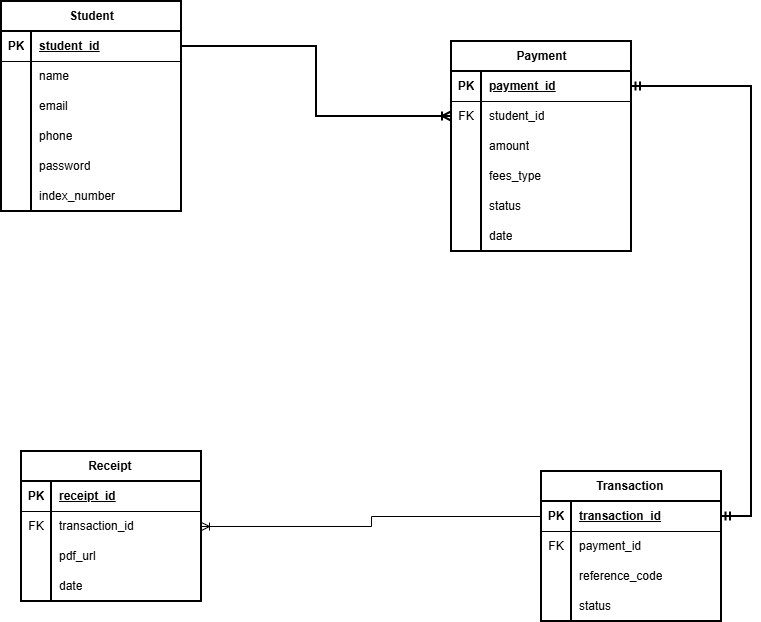

The diagram above was exported from draw.io. Its source (the exported page's mxGraphModel, read from the mxfile embedded in the PNG):
<mxGraphModel dx="1042" dy="626" grid="1" gridSize="10" guides="1" tooltips="1" connect="1" arrows="1" fold="1" page="1" pageScale="1" pageWidth="850" pageHeight="1100" math="0" shadow="0">
  <root>
    <mxCell id="0" />
    <mxCell id="1" parent="0" />
    <mxCell id="B3sGqizY6sYJrqQt4B_f-1" parent="1" style="shape=table;startSize=30;container=1;collapsible=1;childLayout=tableLayout;fixedRows=1;rowLines=0;fontStyle=1;align=center;resizeLast=1;html=1;strokeWidth=2;" value="Student" vertex="1">
      <mxGeometry height="210" width="180" x="130" y="120" as="geometry" />
    </mxCell>
    <mxCell id="B3sGqizY6sYJrqQt4B_f-2" parent="B3sGqizY6sYJrqQt4B_f-1" style="shape=tableRow;horizontal=0;startSize=0;swimlaneHead=0;swimlaneBody=0;fillColor=none;collapsible=0;dropTarget=0;points=[[0,0.5],[1,0.5]];portConstraint=eastwest;top=0;left=0;right=0;bottom=1;" value="" vertex="1">
      <mxGeometry height="30" width="180" y="30" as="geometry" />
    </mxCell>
    <mxCell id="B3sGqizY6sYJrqQt4B_f-3" parent="B3sGqizY6sYJrqQt4B_f-2" style="shape=partialRectangle;connectable=0;fillColor=none;top=0;left=0;bottom=0;right=0;fontStyle=1;overflow=hidden;whiteSpace=wrap;html=1;" value="PK" vertex="1">
      <mxGeometry height="30" width="30" as="geometry">
        <mxRectangle height="30" width="30" as="alternateBounds" />
      </mxGeometry>
    </mxCell>
    <mxCell id="B3sGqizY6sYJrqQt4B_f-4" parent="B3sGqizY6sYJrqQt4B_f-2" style="shape=partialRectangle;connectable=0;fillColor=none;top=0;left=0;bottom=0;right=0;align=left;spacingLeft=6;fontStyle=5;overflow=hidden;whiteSpace=wrap;html=1;" value="student_id" vertex="1">
      <mxGeometry height="30" width="150" x="30" as="geometry">
        <mxRectangle height="30" width="150" as="alternateBounds" />
      </mxGeometry>
    </mxCell>
    <mxCell id="B3sGqizY6sYJrqQt4B_f-5" parent="B3sGqizY6sYJrqQt4B_f-1" style="shape=tableRow;horizontal=0;startSize=0;swimlaneHead=0;swimlaneBody=0;fillColor=none;collapsible=0;dropTarget=0;points=[[0,0.5],[1,0.5]];portConstraint=eastwest;top=0;left=0;right=0;bottom=0;" value="" vertex="1">
      <mxGeometry height="30" width="180" y="60" as="geometry" />
    </mxCell>
    <mxCell id="B3sGqizY6sYJrqQt4B_f-6" parent="B3sGqizY6sYJrqQt4B_f-5" style="shape=partialRectangle;connectable=0;fillColor=none;top=0;left=0;bottom=0;right=0;editable=1;overflow=hidden;whiteSpace=wrap;html=1;" value="" vertex="1">
      <mxGeometry height="30" width="30" as="geometry">
        <mxRectangle height="30" width="30" as="alternateBounds" />
      </mxGeometry>
    </mxCell>
    <mxCell id="B3sGqizY6sYJrqQt4B_f-7" parent="B3sGqizY6sYJrqQt4B_f-5" style="shape=partialRectangle;connectable=0;fillColor=none;top=0;left=0;bottom=0;right=0;align=left;spacingLeft=6;overflow=hidden;whiteSpace=wrap;html=1;" value="name" vertex="1">
      <mxGeometry height="30" width="150" x="30" as="geometry">
        <mxRectangle height="30" width="150" as="alternateBounds" />
      </mxGeometry>
    </mxCell>
    <mxCell id="B3sGqizY6sYJrqQt4B_f-8" parent="B3sGqizY6sYJrqQt4B_f-1" style="shape=tableRow;horizontal=0;startSize=0;swimlaneHead=0;swimlaneBody=0;fillColor=none;collapsible=0;dropTarget=0;points=[[0,0.5],[1,0.5]];portConstraint=eastwest;top=0;left=0;right=0;bottom=0;" value="" vertex="1">
      <mxGeometry height="30" width="180" y="90" as="geometry" />
    </mxCell>
    <mxCell id="B3sGqizY6sYJrqQt4B_f-9" parent="B3sGqizY6sYJrqQt4B_f-8" style="shape=partialRectangle;connectable=0;fillColor=none;top=0;left=0;bottom=0;right=0;editable=1;overflow=hidden;whiteSpace=wrap;html=1;" value="" vertex="1">
      <mxGeometry height="30" width="30" as="geometry">
        <mxRectangle height="30" width="30" as="alternateBounds" />
      </mxGeometry>
    </mxCell>
    <mxCell id="B3sGqizY6sYJrqQt4B_f-10" parent="B3sGqizY6sYJrqQt4B_f-8" style="shape=partialRectangle;connectable=0;fillColor=none;top=0;left=0;bottom=0;right=0;align=left;spacingLeft=6;overflow=hidden;whiteSpace=wrap;html=1;" value="email" vertex="1">
      <mxGeometry height="30" width="150" x="30" as="geometry">
        <mxRectangle height="30" width="150" as="alternateBounds" />
      </mxGeometry>
    </mxCell>
    <mxCell id="B3sGqizY6sYJrqQt4B_f-11" parent="B3sGqizY6sYJrqQt4B_f-1" style="shape=tableRow;horizontal=0;startSize=0;swimlaneHead=0;swimlaneBody=0;fillColor=none;collapsible=0;dropTarget=0;points=[[0,0.5],[1,0.5]];portConstraint=eastwest;top=0;left=0;right=0;bottom=0;" value="" vertex="1">
      <mxGeometry height="30" width="180" y="120" as="geometry" />
    </mxCell>
    <mxCell id="B3sGqizY6sYJrqQt4B_f-12" parent="B3sGqizY6sYJrqQt4B_f-11" style="shape=partialRectangle;connectable=0;fillColor=none;top=0;left=0;bottom=0;right=0;editable=1;overflow=hidden;whiteSpace=wrap;html=1;" value="" vertex="1">
      <mxGeometry height="30" width="30" as="geometry">
        <mxRectangle height="30" width="30" as="alternateBounds" />
      </mxGeometry>
    </mxCell>
    <mxCell id="B3sGqizY6sYJrqQt4B_f-13" parent="B3sGqizY6sYJrqQt4B_f-11" style="shape=partialRectangle;connectable=0;fillColor=none;top=0;left=0;bottom=0;right=0;align=left;spacingLeft=6;overflow=hidden;whiteSpace=wrap;html=1;" value="phone" vertex="1">
      <mxGeometry height="30" width="150" x="30" as="geometry">
        <mxRectangle height="30" width="150" as="alternateBounds" />
      </mxGeometry>
    </mxCell>
    <mxCell id="B3sGqizY6sYJrqQt4B_f-14" parent="B3sGqizY6sYJrqQt4B_f-1" style="shape=tableRow;horizontal=0;startSize=0;swimlaneHead=0;swimlaneBody=0;fillColor=none;collapsible=0;dropTarget=0;points=[[0,0.5],[1,0.5]];portConstraint=eastwest;top=0;left=0;right=0;bottom=0;" value="" vertex="1">
      <mxGeometry height="30" width="180" y="150" as="geometry" />
    </mxCell>
    <mxCell id="B3sGqizY6sYJrqQt4B_f-15" parent="B3sGqizY6sYJrqQt4B_f-14" style="shape=partialRectangle;connectable=0;fillColor=none;top=0;left=0;bottom=0;right=0;editable=1;overflow=hidden;whiteSpace=wrap;html=1;" value="" vertex="1">
      <mxGeometry height="30" width="30" as="geometry">
        <mxRectangle height="30" width="30" as="alternateBounds" />
      </mxGeometry>
    </mxCell>
    <mxCell id="B3sGqizY6sYJrqQt4B_f-16" parent="B3sGqizY6sYJrqQt4B_f-14" style="shape=partialRectangle;connectable=0;fillColor=none;top=0;left=0;bottom=0;right=0;align=left;spacingLeft=6;overflow=hidden;whiteSpace=wrap;html=1;" value="password" vertex="1">
      <mxGeometry height="30" width="150" x="30" as="geometry">
        <mxRectangle height="30" width="150" as="alternateBounds" />
      </mxGeometry>
    </mxCell>
    <mxCell id="B3sGqizY6sYJrqQt4B_f-17" parent="B3sGqizY6sYJrqQt4B_f-1" style="shape=tableRow;horizontal=0;startSize=0;swimlaneHead=0;swimlaneBody=0;fillColor=none;collapsible=0;dropTarget=0;points=[[0,0.5],[1,0.5]];portConstraint=eastwest;top=0;left=0;right=0;bottom=0;" value="" vertex="1">
      <mxGeometry height="30" width="180" y="180" as="geometry" />
    </mxCell>
    <mxCell id="B3sGqizY6sYJrqQt4B_f-18" parent="B3sGqizY6sYJrqQt4B_f-17" style="shape=partialRectangle;connectable=0;fillColor=none;top=0;left=0;bottom=0;right=0;editable=1;overflow=hidden;whiteSpace=wrap;html=1;" value="" vertex="1">
      <mxGeometry height="30" width="30" as="geometry">
        <mxRectangle height="30" width="30" as="alternateBounds" />
      </mxGeometry>
    </mxCell>
    <mxCell id="B3sGqizY6sYJrqQt4B_f-19" parent="B3sGqizY6sYJrqQt4B_f-17" style="shape=partialRectangle;connectable=0;fillColor=none;top=0;left=0;bottom=0;right=0;align=left;spacingLeft=6;overflow=hidden;whiteSpace=wrap;html=1;" value="index_number" vertex="1">
      <mxGeometry height="30" width="150" x="30" as="geometry">
        <mxRectangle height="30" width="150" as="alternateBounds" />
      </mxGeometry>
    </mxCell>
    <mxCell id="B3sGqizY6sYJrqQt4B_f-20" parent="1" style="shape=table;startSize=30;container=1;collapsible=1;childLayout=tableLayout;fixedRows=1;rowLines=0;fontStyle=1;align=center;resizeLast=1;html=1;strokeWidth=2;" value="Payment" vertex="1">
      <mxGeometry height="210" width="180" x="580" y="160" as="geometry" />
    </mxCell>
    <mxCell id="B3sGqizY6sYJrqQt4B_f-21" parent="B3sGqizY6sYJrqQt4B_f-20" style="shape=tableRow;horizontal=0;startSize=0;swimlaneHead=0;swimlaneBody=0;fillColor=none;collapsible=0;dropTarget=0;points=[[0,0.5],[1,0.5]];portConstraint=eastwest;top=0;left=0;right=0;bottom=1;" value="" vertex="1">
      <mxGeometry height="30" width="180" y="30" as="geometry" />
    </mxCell>
    <mxCell id="B3sGqizY6sYJrqQt4B_f-22" parent="B3sGqizY6sYJrqQt4B_f-21" style="shape=partialRectangle;connectable=0;fillColor=none;top=0;left=0;bottom=0;right=0;fontStyle=1;overflow=hidden;whiteSpace=wrap;html=1;" value="PK" vertex="1">
      <mxGeometry height="30" width="30" as="geometry">
        <mxRectangle height="30" width="30" as="alternateBounds" />
      </mxGeometry>
    </mxCell>
    <mxCell id="B3sGqizY6sYJrqQt4B_f-23" parent="B3sGqizY6sYJrqQt4B_f-21" style="shape=partialRectangle;connectable=0;fillColor=none;top=0;left=0;bottom=0;right=0;align=left;spacingLeft=6;fontStyle=5;overflow=hidden;whiteSpace=wrap;html=1;" value="payment_id" vertex="1">
      <mxGeometry height="30" width="150" x="30" as="geometry">
        <mxRectangle height="30" width="150" as="alternateBounds" />
      </mxGeometry>
    </mxCell>
    <mxCell id="B3sGqizY6sYJrqQt4B_f-24" parent="B3sGqizY6sYJrqQt4B_f-20" style="shape=tableRow;horizontal=0;startSize=0;swimlaneHead=0;swimlaneBody=0;fillColor=none;collapsible=0;dropTarget=0;points=[[0,0.5],[1,0.5]];portConstraint=eastwest;top=0;left=0;right=0;bottom=0;" value="" vertex="1">
      <mxGeometry height="30" width="180" y="60" as="geometry" />
    </mxCell>
    <mxCell id="B3sGqizY6sYJrqQt4B_f-25" parent="B3sGqizY6sYJrqQt4B_f-24" style="shape=partialRectangle;connectable=0;fillColor=none;top=0;left=0;bottom=0;right=0;editable=1;overflow=hidden;whiteSpace=wrap;html=1;" value="FK" vertex="1">
      <mxGeometry height="30" width="30" as="geometry">
        <mxRectangle height="30" width="30" as="alternateBounds" />
      </mxGeometry>
    </mxCell>
    <mxCell id="B3sGqizY6sYJrqQt4B_f-26" parent="B3sGqizY6sYJrqQt4B_f-24" style="shape=partialRectangle;connectable=0;fillColor=none;top=0;left=0;bottom=0;right=0;align=left;spacingLeft=6;overflow=hidden;whiteSpace=wrap;html=1;" value="student_id" vertex="1">
      <mxGeometry height="30" width="150" x="30" as="geometry">
        <mxRectangle height="30" width="150" as="alternateBounds" />
      </mxGeometry>
    </mxCell>
    <mxCell id="B3sGqizY6sYJrqQt4B_f-27" parent="B3sGqizY6sYJrqQt4B_f-20" style="shape=tableRow;horizontal=0;startSize=0;swimlaneHead=0;swimlaneBody=0;fillColor=none;collapsible=0;dropTarget=0;points=[[0,0.5],[1,0.5]];portConstraint=eastwest;top=0;left=0;right=0;bottom=0;" value="" vertex="1">
      <mxGeometry height="30" width="180" y="90" as="geometry" />
    </mxCell>
    <mxCell id="B3sGqizY6sYJrqQt4B_f-28" parent="B3sGqizY6sYJrqQt4B_f-27" style="shape=partialRectangle;connectable=0;fillColor=none;top=0;left=0;bottom=0;right=0;editable=1;overflow=hidden;whiteSpace=wrap;html=1;" value="" vertex="1">
      <mxGeometry height="30" width="30" as="geometry">
        <mxRectangle height="30" width="30" as="alternateBounds" />
      </mxGeometry>
    </mxCell>
    <mxCell id="B3sGqizY6sYJrqQt4B_f-29" parent="B3sGqizY6sYJrqQt4B_f-27" style="shape=partialRectangle;connectable=0;fillColor=none;top=0;left=0;bottom=0;right=0;align=left;spacingLeft=6;overflow=hidden;whiteSpace=wrap;html=1;" value="amount" vertex="1">
      <mxGeometry height="30" width="150" x="30" as="geometry">
        <mxRectangle height="30" width="150" as="alternateBounds" />
      </mxGeometry>
    </mxCell>
    <mxCell id="B3sGqizY6sYJrqQt4B_f-30" parent="B3sGqizY6sYJrqQt4B_f-20" style="shape=tableRow;horizontal=0;startSize=0;swimlaneHead=0;swimlaneBody=0;fillColor=none;collapsible=0;dropTarget=0;points=[[0,0.5],[1,0.5]];portConstraint=eastwest;top=0;left=0;right=0;bottom=0;" value="" vertex="1">
      <mxGeometry height="30" width="180" y="120" as="geometry" />
    </mxCell>
    <mxCell id="B3sGqizY6sYJrqQt4B_f-31" parent="B3sGqizY6sYJrqQt4B_f-30" style="shape=partialRectangle;connectable=0;fillColor=none;top=0;left=0;bottom=0;right=0;editable=1;overflow=hidden;whiteSpace=wrap;html=1;" value="" vertex="1">
      <mxGeometry height="30" width="30" as="geometry">
        <mxRectangle height="30" width="30" as="alternateBounds" />
      </mxGeometry>
    </mxCell>
    <mxCell id="B3sGqizY6sYJrqQt4B_f-32" parent="B3sGqizY6sYJrqQt4B_f-30" style="shape=partialRectangle;connectable=0;fillColor=none;top=0;left=0;bottom=0;right=0;align=left;spacingLeft=6;overflow=hidden;whiteSpace=wrap;html=1;" value="fees_type" vertex="1">
      <mxGeometry height="30" width="150" x="30" as="geometry">
        <mxRectangle height="30" width="150" as="alternateBounds" />
      </mxGeometry>
    </mxCell>
    <mxCell id="B3sGqizY6sYJrqQt4B_f-33" parent="B3sGqizY6sYJrqQt4B_f-20" style="shape=tableRow;horizontal=0;startSize=0;swimlaneHead=0;swimlaneBody=0;fillColor=none;collapsible=0;dropTarget=0;points=[[0,0.5],[1,0.5]];portConstraint=eastwest;top=0;left=0;right=0;bottom=0;" value="" vertex="1">
      <mxGeometry height="30" width="180" y="150" as="geometry" />
    </mxCell>
    <mxCell id="B3sGqizY6sYJrqQt4B_f-34" parent="B3sGqizY6sYJrqQt4B_f-33" style="shape=partialRectangle;connectable=0;fillColor=none;top=0;left=0;bottom=0;right=0;editable=1;overflow=hidden;whiteSpace=wrap;html=1;" value="" vertex="1">
      <mxGeometry height="30" width="30" as="geometry">
        <mxRectangle height="30" width="30" as="alternateBounds" />
      </mxGeometry>
    </mxCell>
    <mxCell id="B3sGqizY6sYJrqQt4B_f-35" parent="B3sGqizY6sYJrqQt4B_f-33" style="shape=partialRectangle;connectable=0;fillColor=none;top=0;left=0;bottom=0;right=0;align=left;spacingLeft=6;overflow=hidden;whiteSpace=wrap;html=1;" value="status" vertex="1">
      <mxGeometry height="30" width="150" x="30" as="geometry">
        <mxRectangle height="30" width="150" as="alternateBounds" />
      </mxGeometry>
    </mxCell>
    <mxCell id="B3sGqizY6sYJrqQt4B_f-36" parent="B3sGqizY6sYJrqQt4B_f-20" style="shape=tableRow;horizontal=0;startSize=0;swimlaneHead=0;swimlaneBody=0;fillColor=none;collapsible=0;dropTarget=0;points=[[0,0.5],[1,0.5]];portConstraint=eastwest;top=0;left=0;right=0;bottom=0;" value="" vertex="1">
      <mxGeometry height="30" width="180" y="180" as="geometry" />
    </mxCell>
    <mxCell id="B3sGqizY6sYJrqQt4B_f-37" parent="B3sGqizY6sYJrqQt4B_f-36" style="shape=partialRectangle;connectable=0;fillColor=none;top=0;left=0;bottom=0;right=0;editable=1;overflow=hidden;whiteSpace=wrap;html=1;" value="" vertex="1">
      <mxGeometry height="30" width="30" as="geometry">
        <mxRectangle height="30" width="30" as="alternateBounds" />
      </mxGeometry>
    </mxCell>
    <mxCell id="B3sGqizY6sYJrqQt4B_f-38" parent="B3sGqizY6sYJrqQt4B_f-36" style="shape=partialRectangle;connectable=0;fillColor=none;top=0;left=0;bottom=0;right=0;align=left;spacingLeft=6;overflow=hidden;whiteSpace=wrap;html=1;" value="date" vertex="1">
      <mxGeometry height="30" width="150" x="30" as="geometry">
        <mxRectangle height="30" width="150" as="alternateBounds" />
      </mxGeometry>
    </mxCell>
    <mxCell id="B3sGqizY6sYJrqQt4B_f-39" parent="1" style="shape=table;startSize=30;container=1;collapsible=1;childLayout=tableLayout;fixedRows=1;rowLines=0;fontStyle=1;align=center;resizeLast=1;html=1;strokeWidth=2;" value="Transaction&amp;nbsp;" vertex="1">
      <mxGeometry height="150" width="180" x="670" y="590" as="geometry" />
    </mxCell>
    <mxCell id="B3sGqizY6sYJrqQt4B_f-40" parent="B3sGqizY6sYJrqQt4B_f-39" style="shape=tableRow;horizontal=0;startSize=0;swimlaneHead=0;swimlaneBody=0;fillColor=none;collapsible=0;dropTarget=0;points=[[0,0.5],[1,0.5]];portConstraint=eastwest;top=0;left=0;right=0;bottom=1;" value="" vertex="1">
      <mxGeometry height="30" width="180" y="30" as="geometry" />
    </mxCell>
    <mxCell id="B3sGqizY6sYJrqQt4B_f-41" parent="B3sGqizY6sYJrqQt4B_f-40" style="shape=partialRectangle;connectable=0;fillColor=none;top=0;left=0;bottom=0;right=0;fontStyle=1;overflow=hidden;whiteSpace=wrap;html=1;" value="PK" vertex="1">
      <mxGeometry height="30" width="30" as="geometry">
        <mxRectangle height="30" width="30" as="alternateBounds" />
      </mxGeometry>
    </mxCell>
    <mxCell id="B3sGqizY6sYJrqQt4B_f-42" parent="B3sGqizY6sYJrqQt4B_f-40" style="shape=partialRectangle;connectable=0;fillColor=none;top=0;left=0;bottom=0;right=0;align=left;spacingLeft=6;fontStyle=5;overflow=hidden;whiteSpace=wrap;html=1;" value="transaction_id" vertex="1">
      <mxGeometry height="30" width="150" x="30" as="geometry">
        <mxRectangle height="30" width="150" as="alternateBounds" />
      </mxGeometry>
    </mxCell>
    <mxCell id="B3sGqizY6sYJrqQt4B_f-43" parent="B3sGqizY6sYJrqQt4B_f-39" style="shape=tableRow;horizontal=0;startSize=0;swimlaneHead=0;swimlaneBody=0;fillColor=none;collapsible=0;dropTarget=0;points=[[0,0.5],[1,0.5]];portConstraint=eastwest;top=0;left=0;right=0;bottom=0;" value="" vertex="1">
      <mxGeometry height="30" width="180" y="60" as="geometry" />
    </mxCell>
    <mxCell id="B3sGqizY6sYJrqQt4B_f-44" parent="B3sGqizY6sYJrqQt4B_f-43" style="shape=partialRectangle;connectable=0;fillColor=none;top=0;left=0;bottom=0;right=0;editable=1;overflow=hidden;whiteSpace=wrap;html=1;" value="FK" vertex="1">
      <mxGeometry height="30" width="30" as="geometry">
        <mxRectangle height="30" width="30" as="alternateBounds" />
      </mxGeometry>
    </mxCell>
    <mxCell id="B3sGqizY6sYJrqQt4B_f-45" parent="B3sGqizY6sYJrqQt4B_f-43" style="shape=partialRectangle;connectable=0;fillColor=none;top=0;left=0;bottom=0;right=0;align=left;spacingLeft=6;overflow=hidden;whiteSpace=wrap;html=1;" value="payment_id" vertex="1">
      <mxGeometry height="30" width="150" x="30" as="geometry">
        <mxRectangle height="30" width="150" as="alternateBounds" />
      </mxGeometry>
    </mxCell>
    <mxCell id="B3sGqizY6sYJrqQt4B_f-46" parent="B3sGqizY6sYJrqQt4B_f-39" style="shape=tableRow;horizontal=0;startSize=0;swimlaneHead=0;swimlaneBody=0;fillColor=none;collapsible=0;dropTarget=0;points=[[0,0.5],[1,0.5]];portConstraint=eastwest;top=0;left=0;right=0;bottom=0;" value="" vertex="1">
      <mxGeometry height="30" width="180" y="90" as="geometry" />
    </mxCell>
    <mxCell id="B3sGqizY6sYJrqQt4B_f-47" parent="B3sGqizY6sYJrqQt4B_f-46" style="shape=partialRectangle;connectable=0;fillColor=none;top=0;left=0;bottom=0;right=0;editable=1;overflow=hidden;whiteSpace=wrap;html=1;" value="" vertex="1">
      <mxGeometry height="30" width="30" as="geometry">
        <mxRectangle height="30" width="30" as="alternateBounds" />
      </mxGeometry>
    </mxCell>
    <mxCell id="B3sGqizY6sYJrqQt4B_f-48" parent="B3sGqizY6sYJrqQt4B_f-46" style="shape=partialRectangle;connectable=0;fillColor=none;top=0;left=0;bottom=0;right=0;align=left;spacingLeft=6;overflow=hidden;whiteSpace=wrap;html=1;" value="reference_code" vertex="1">
      <mxGeometry height="30" width="150" x="30" as="geometry">
        <mxRectangle height="30" width="150" as="alternateBounds" />
      </mxGeometry>
    </mxCell>
    <mxCell id="B3sGqizY6sYJrqQt4B_f-49" parent="B3sGqizY6sYJrqQt4B_f-39" style="shape=tableRow;horizontal=0;startSize=0;swimlaneHead=0;swimlaneBody=0;fillColor=none;collapsible=0;dropTarget=0;points=[[0,0.5],[1,0.5]];portConstraint=eastwest;top=0;left=0;right=0;bottom=0;" value="" vertex="1">
      <mxGeometry height="30" width="180" y="120" as="geometry" />
    </mxCell>
    <mxCell id="B3sGqizY6sYJrqQt4B_f-50" parent="B3sGqizY6sYJrqQt4B_f-49" style="shape=partialRectangle;connectable=0;fillColor=none;top=0;left=0;bottom=0;right=0;editable=1;overflow=hidden;whiteSpace=wrap;html=1;" value="" vertex="1">
      <mxGeometry height="30" width="30" as="geometry">
        <mxRectangle height="30" width="30" as="alternateBounds" />
      </mxGeometry>
    </mxCell>
    <mxCell id="B3sGqizY6sYJrqQt4B_f-51" parent="B3sGqizY6sYJrqQt4B_f-49" style="shape=partialRectangle;connectable=0;fillColor=none;top=0;left=0;bottom=0;right=0;align=left;spacingLeft=6;overflow=hidden;whiteSpace=wrap;html=1;" value="status" vertex="1">
      <mxGeometry height="30" width="150" x="30" as="geometry">
        <mxRectangle height="30" width="150" as="alternateBounds" />
      </mxGeometry>
    </mxCell>
    <mxCell id="B3sGqizY6sYJrqQt4B_f-52" parent="1" style="shape=table;startSize=30;container=1;collapsible=1;childLayout=tableLayout;fixedRows=1;rowLines=0;fontStyle=1;align=center;resizeLast=1;html=1;strokeWidth=2;" value="Receipt&amp;nbsp;" vertex="1">
      <mxGeometry height="150" width="180" x="150" y="570" as="geometry" />
    </mxCell>
    <mxCell id="B3sGqizY6sYJrqQt4B_f-53" parent="B3sGqizY6sYJrqQt4B_f-52" style="shape=tableRow;horizontal=0;startSize=0;swimlaneHead=0;swimlaneBody=0;fillColor=none;collapsible=0;dropTarget=0;points=[[0,0.5],[1,0.5]];portConstraint=eastwest;top=0;left=0;right=0;bottom=1;" value="" vertex="1">
      <mxGeometry height="30" width="180" y="30" as="geometry" />
    </mxCell>
    <mxCell id="B3sGqizY6sYJrqQt4B_f-54" parent="B3sGqizY6sYJrqQt4B_f-53" style="shape=partialRectangle;connectable=0;fillColor=none;top=0;left=0;bottom=0;right=0;fontStyle=1;overflow=hidden;whiteSpace=wrap;html=1;" value="PK" vertex="1">
      <mxGeometry height="30" width="30" as="geometry">
        <mxRectangle height="30" width="30" as="alternateBounds" />
      </mxGeometry>
    </mxCell>
    <mxCell id="B3sGqizY6sYJrqQt4B_f-55" parent="B3sGqizY6sYJrqQt4B_f-53" style="shape=partialRectangle;connectable=0;fillColor=none;top=0;left=0;bottom=0;right=0;align=left;spacingLeft=6;fontStyle=5;overflow=hidden;whiteSpace=wrap;html=1;" value="receipt_id" vertex="1">
      <mxGeometry height="30" width="150" x="30" as="geometry">
        <mxRectangle height="30" width="150" as="alternateBounds" />
      </mxGeometry>
    </mxCell>
    <mxCell id="B3sGqizY6sYJrqQt4B_f-56" parent="B3sGqizY6sYJrqQt4B_f-52" style="shape=tableRow;horizontal=0;startSize=0;swimlaneHead=0;swimlaneBody=0;fillColor=none;collapsible=0;dropTarget=0;points=[[0,0.5],[1,0.5]];portConstraint=eastwest;top=0;left=0;right=0;bottom=0;" value="" vertex="1">
      <mxGeometry height="30" width="180" y="60" as="geometry" />
    </mxCell>
    <mxCell id="B3sGqizY6sYJrqQt4B_f-57" parent="B3sGqizY6sYJrqQt4B_f-56" style="shape=partialRectangle;connectable=0;fillColor=none;top=0;left=0;bottom=0;right=0;editable=1;overflow=hidden;whiteSpace=wrap;html=1;" value="FK" vertex="1">
      <mxGeometry height="30" width="30" as="geometry">
        <mxRectangle height="30" width="30" as="alternateBounds" />
      </mxGeometry>
    </mxCell>
    <mxCell id="B3sGqizY6sYJrqQt4B_f-58" parent="B3sGqizY6sYJrqQt4B_f-56" style="shape=partialRectangle;connectable=0;fillColor=none;top=0;left=0;bottom=0;right=0;align=left;spacingLeft=6;overflow=hidden;whiteSpace=wrap;html=1;" value="transaction_id" vertex="1">
      <mxGeometry height="30" width="150" x="30" as="geometry">
        <mxRectangle height="30" width="150" as="alternateBounds" />
      </mxGeometry>
    </mxCell>
    <mxCell id="B3sGqizY6sYJrqQt4B_f-59" parent="B3sGqizY6sYJrqQt4B_f-52" style="shape=tableRow;horizontal=0;startSize=0;swimlaneHead=0;swimlaneBody=0;fillColor=none;collapsible=0;dropTarget=0;points=[[0,0.5],[1,0.5]];portConstraint=eastwest;top=0;left=0;right=0;bottom=0;" value="" vertex="1">
      <mxGeometry height="30" width="180" y="90" as="geometry" />
    </mxCell>
    <mxCell id="B3sGqizY6sYJrqQt4B_f-60" parent="B3sGqizY6sYJrqQt4B_f-59" style="shape=partialRectangle;connectable=0;fillColor=none;top=0;left=0;bottom=0;right=0;editable=1;overflow=hidden;whiteSpace=wrap;html=1;" value="" vertex="1">
      <mxGeometry height="30" width="30" as="geometry">
        <mxRectangle height="30" width="30" as="alternateBounds" />
      </mxGeometry>
    </mxCell>
    <mxCell id="B3sGqizY6sYJrqQt4B_f-61" parent="B3sGqizY6sYJrqQt4B_f-59" style="shape=partialRectangle;connectable=0;fillColor=none;top=0;left=0;bottom=0;right=0;align=left;spacingLeft=6;overflow=hidden;whiteSpace=wrap;html=1;" value="pdf_url" vertex="1">
      <mxGeometry height="30" width="150" x="30" as="geometry">
        <mxRectangle height="30" width="150" as="alternateBounds" />
      </mxGeometry>
    </mxCell>
    <mxCell id="B3sGqizY6sYJrqQt4B_f-62" parent="B3sGqizY6sYJrqQt4B_f-52" style="shape=tableRow;horizontal=0;startSize=0;swimlaneHead=0;swimlaneBody=0;fillColor=none;collapsible=0;dropTarget=0;points=[[0,0.5],[1,0.5]];portConstraint=eastwest;top=0;left=0;right=0;bottom=0;" value="" vertex="1">
      <mxGeometry height="30" width="180" y="120" as="geometry" />
    </mxCell>
    <mxCell id="B3sGqizY6sYJrqQt4B_f-63" parent="B3sGqizY6sYJrqQt4B_f-62" style="shape=partialRectangle;connectable=0;fillColor=none;top=0;left=0;bottom=0;right=0;editable=1;overflow=hidden;whiteSpace=wrap;html=1;" value="" vertex="1">
      <mxGeometry height="30" width="30" as="geometry">
        <mxRectangle height="30" width="30" as="alternateBounds" />
      </mxGeometry>
    </mxCell>
    <mxCell id="B3sGqizY6sYJrqQt4B_f-64" parent="B3sGqizY6sYJrqQt4B_f-62" style="shape=partialRectangle;connectable=0;fillColor=none;top=0;left=0;bottom=0;right=0;align=left;spacingLeft=6;overflow=hidden;whiteSpace=wrap;html=1;" value="date" vertex="1">
      <mxGeometry height="30" width="150" x="30" as="geometry">
        <mxRectangle height="30" width="150" as="alternateBounds" />
      </mxGeometry>
    </mxCell>
    <mxCell id="B3sGqizY6sYJrqQt4B_f-65" edge="1" parent="1" source="B3sGqizY6sYJrqQt4B_f-2" style="edgeStyle=orthogonalEdgeStyle;fontSize=12;html=1;endArrow=ERoneToMany;rounded=0;exitX=1;exitY=0.5;exitDx=0;exitDy=0;entryX=0;entryY=0.5;entryDx=0;entryDy=0;strokeWidth=2;" target="B3sGqizY6sYJrqQt4B_f-24" value="">
      <mxGeometry height="100" relative="1" width="100" as="geometry">
        <mxPoint x="380" y="380" as="sourcePoint" />
        <mxPoint x="480" y="280" as="targetPoint" />
      </mxGeometry>
    </mxCell>
    <mxCell id="B3sGqizY6sYJrqQt4B_f-66" edge="1" parent="1" source="B3sGqizY6sYJrqQt4B_f-21" style="edgeStyle=entityRelationEdgeStyle;fontSize=12;html=1;endArrow=ERmandOne;startArrow=ERmandOne;rounded=0;exitX=1;exitY=0.5;exitDx=0;exitDy=0;strokeWidth=2;" target="B3sGqizY6sYJrqQt4B_f-40" value="">
      <mxGeometry height="100" relative="1" width="100" as="geometry">
        <mxPoint x="380" y="480" as="sourcePoint" />
        <mxPoint x="480" y="380" as="targetPoint" />
      </mxGeometry>
    </mxCell>
    <mxCell id="B3sGqizY6sYJrqQt4B_f-67" edge="1" parent="1" source="B3sGqizY6sYJrqQt4B_f-40" style="edgeStyle=orthogonalEdgeStyle;fontSize=12;html=1;endArrow=ERoneToMany;rounded=0;exitX=0;exitY=0.5;exitDx=0;exitDy=0;entryX=1;entryY=0.5;entryDx=0;entryDy=0;" target="B3sGqizY6sYJrqQt4B_f-56" value="">
      <mxGeometry height="100" relative="1" width="100" as="geometry">
        <mxPoint x="380" y="580" as="sourcePoint" />
        <mxPoint x="480" y="480" as="targetPoint" />
      </mxGeometry>
    </mxCell>
  </root>
</mxGraphModel>